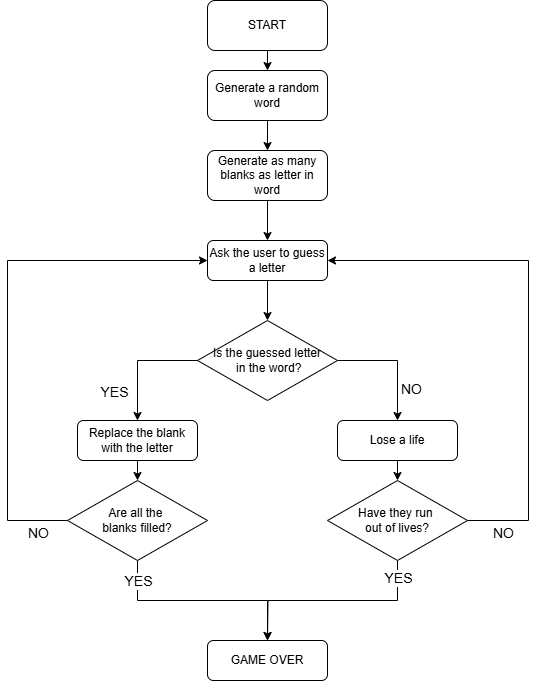

The diagram above was exported from draw.io. Its source (the exported page's mxGraphModel, read from the mxfile embedded in the PNG):
<mxGraphModel dx="1050" dy="569" grid="1" gridSize="10" guides="1" tooltips="1" connect="1" arrows="1" fold="1" page="1" pageScale="1" pageWidth="827" pageHeight="1169" math="0" shadow="0">
  <root>
    <mxCell id="0" />
    <mxCell id="1" parent="0" />
    <mxCell id="uNfjLuIDedC_XQ4pUKSW-4" style="edgeStyle=orthogonalEdgeStyle;rounded=0;orthogonalLoop=1;jettySize=auto;html=1;exitX=0.5;exitY=1;exitDx=0;exitDy=0;entryX=0.5;entryY=0;entryDx=0;entryDy=0;" edge="1" parent="1" source="uNfjLuIDedC_XQ4pUKSW-1" target="uNfjLuIDedC_XQ4pUKSW-2">
      <mxGeometry relative="1" as="geometry" />
    </mxCell>
    <mxCell id="uNfjLuIDedC_XQ4pUKSW-1" value="START" style="rounded=1;whiteSpace=wrap;html=1;" vertex="1" parent="1">
      <mxGeometry x="340" width="120" height="50" as="geometry" />
    </mxCell>
    <mxCell id="uNfjLuIDedC_XQ4pUKSW-14" style="edgeStyle=orthogonalEdgeStyle;rounded=0;orthogonalLoop=1;jettySize=auto;html=1;exitX=0.5;exitY=1;exitDx=0;exitDy=0;entryX=0.5;entryY=0;entryDx=0;entryDy=0;" edge="1" parent="1" source="uNfjLuIDedC_XQ4pUKSW-2" target="uNfjLuIDedC_XQ4pUKSW-5">
      <mxGeometry relative="1" as="geometry" />
    </mxCell>
    <mxCell id="uNfjLuIDedC_XQ4pUKSW-2" value="Generate a random word" style="rounded=1;whiteSpace=wrap;html=1;" vertex="1" parent="1">
      <mxGeometry x="340" y="70" width="120" height="50" as="geometry" />
    </mxCell>
    <mxCell id="uNfjLuIDedC_XQ4pUKSW-15" style="edgeStyle=orthogonalEdgeStyle;rounded=0;orthogonalLoop=1;jettySize=auto;html=1;exitX=0.5;exitY=1;exitDx=0;exitDy=0;entryX=0.5;entryY=0;entryDx=0;entryDy=0;" edge="1" parent="1" source="uNfjLuIDedC_XQ4pUKSW-5" target="uNfjLuIDedC_XQ4pUKSW-7">
      <mxGeometry relative="1" as="geometry" />
    </mxCell>
    <mxCell id="uNfjLuIDedC_XQ4pUKSW-5" value="Generate as many blanks as letter in word" style="rounded=1;whiteSpace=wrap;html=1;" vertex="1" parent="1">
      <mxGeometry x="340" y="150" width="120" height="50" as="geometry" />
    </mxCell>
    <mxCell id="uNfjLuIDedC_XQ4pUKSW-16" style="edgeStyle=orthogonalEdgeStyle;rounded=0;orthogonalLoop=1;jettySize=auto;html=1;exitX=0.5;exitY=1;exitDx=0;exitDy=0;entryX=0.5;entryY=0;entryDx=0;entryDy=0;" edge="1" parent="1" source="uNfjLuIDedC_XQ4pUKSW-7" target="uNfjLuIDedC_XQ4pUKSW-8">
      <mxGeometry relative="1" as="geometry" />
    </mxCell>
    <mxCell id="uNfjLuIDedC_XQ4pUKSW-7" value="Ask the user to guess a letter" style="rounded=1;whiteSpace=wrap;html=1;" vertex="1" parent="1">
      <mxGeometry x="340" y="240" width="120" height="40" as="geometry" />
    </mxCell>
    <mxCell id="uNfjLuIDedC_XQ4pUKSW-17" style="edgeStyle=orthogonalEdgeStyle;rounded=0;orthogonalLoop=1;jettySize=auto;html=1;exitX=1;exitY=0.5;exitDx=0;exitDy=0;entryX=0.5;entryY=0;entryDx=0;entryDy=0;" edge="1" parent="1" source="uNfjLuIDedC_XQ4pUKSW-8" target="uNfjLuIDedC_XQ4pUKSW-9">
      <mxGeometry relative="1" as="geometry" />
    </mxCell>
    <mxCell id="uNfjLuIDedC_XQ4pUKSW-18" style="edgeStyle=orthogonalEdgeStyle;rounded=0;orthogonalLoop=1;jettySize=auto;html=1;exitX=0;exitY=0.5;exitDx=0;exitDy=0;entryX=0.5;entryY=0;entryDx=0;entryDy=0;" edge="1" parent="1" source="uNfjLuIDedC_XQ4pUKSW-8" target="uNfjLuIDedC_XQ4pUKSW-10">
      <mxGeometry relative="1" as="geometry" />
    </mxCell>
    <mxCell id="uNfjLuIDedC_XQ4pUKSW-8" value="Is the guessed letter&lt;div&gt;&amp;nbsp;in the word?&lt;/div&gt;" style="rhombus;whiteSpace=wrap;html=1;" vertex="1" parent="1">
      <mxGeometry x="330" y="320" width="140" height="80" as="geometry" />
    </mxCell>
    <mxCell id="uNfjLuIDedC_XQ4pUKSW-19" style="edgeStyle=orthogonalEdgeStyle;rounded=0;orthogonalLoop=1;jettySize=auto;html=1;exitX=0.5;exitY=1;exitDx=0;exitDy=0;entryX=0.5;entryY=0;entryDx=0;entryDy=0;" edge="1" parent="1" source="uNfjLuIDedC_XQ4pUKSW-9" target="uNfjLuIDedC_XQ4pUKSW-12">
      <mxGeometry relative="1" as="geometry" />
    </mxCell>
    <mxCell id="uNfjLuIDedC_XQ4pUKSW-9" value="Lose a life" style="rounded=1;whiteSpace=wrap;html=1;" vertex="1" parent="1">
      <mxGeometry x="470" y="420" width="120" height="40" as="geometry" />
    </mxCell>
    <mxCell id="uNfjLuIDedC_XQ4pUKSW-20" style="edgeStyle=orthogonalEdgeStyle;rounded=0;orthogonalLoop=1;jettySize=auto;html=1;exitX=0.5;exitY=1;exitDx=0;exitDy=0;entryX=0.5;entryY=0;entryDx=0;entryDy=0;" edge="1" parent="1" source="uNfjLuIDedC_XQ4pUKSW-10" target="uNfjLuIDedC_XQ4pUKSW-11">
      <mxGeometry relative="1" as="geometry" />
    </mxCell>
    <mxCell id="uNfjLuIDedC_XQ4pUKSW-10" value="Replace the blank with the letter" style="rounded=1;whiteSpace=wrap;html=1;" vertex="1" parent="1">
      <mxGeometry x="210" y="420" width="120" height="40" as="geometry" />
    </mxCell>
    <mxCell id="uNfjLuIDedC_XQ4pUKSW-21" style="edgeStyle=orthogonalEdgeStyle;rounded=0;orthogonalLoop=1;jettySize=auto;html=1;exitX=0.5;exitY=1;exitDx=0;exitDy=0;entryX=0.5;entryY=0;entryDx=0;entryDy=0;" edge="1" parent="1" source="uNfjLuIDedC_XQ4pUKSW-11" target="uNfjLuIDedC_XQ4pUKSW-13">
      <mxGeometry relative="1" as="geometry" />
    </mxCell>
    <mxCell id="uNfjLuIDedC_XQ4pUKSW-24" style="edgeStyle=orthogonalEdgeStyle;rounded=0;orthogonalLoop=1;jettySize=auto;html=1;exitX=0;exitY=0.5;exitDx=0;exitDy=0;entryX=0;entryY=0.5;entryDx=0;entryDy=0;" edge="1" parent="1" source="uNfjLuIDedC_XQ4pUKSW-11" target="uNfjLuIDedC_XQ4pUKSW-7">
      <mxGeometry relative="1" as="geometry">
        <mxPoint x="150" y="260" as="targetPoint" />
        <Array as="points">
          <mxPoint x="140" y="520" />
          <mxPoint x="140" y="260" />
        </Array>
      </mxGeometry>
    </mxCell>
    <mxCell id="uNfjLuIDedC_XQ4pUKSW-11" value="Are all the&amp;nbsp;&lt;div&gt;blanks filled?&lt;/div&gt;" style="rhombus;whiteSpace=wrap;html=1;" vertex="1" parent="1">
      <mxGeometry x="200" y="480" width="140" height="80" as="geometry" />
    </mxCell>
    <mxCell id="uNfjLuIDedC_XQ4pUKSW-22" style="edgeStyle=orthogonalEdgeStyle;rounded=0;orthogonalLoop=1;jettySize=auto;html=1;exitX=0.5;exitY=1;exitDx=0;exitDy=0;" edge="1" parent="1" source="uNfjLuIDedC_XQ4pUKSW-12">
      <mxGeometry relative="1" as="geometry">
        <mxPoint x="400" y="640" as="targetPoint" />
      </mxGeometry>
    </mxCell>
    <mxCell id="uNfjLuIDedC_XQ4pUKSW-26" value="&lt;span style=&quot;font-size: 14px;&quot;&gt;YES&lt;/span&gt;" style="edgeLabel;html=1;align=center;verticalAlign=middle;resizable=0;points=[];" vertex="1" connectable="0" parent="uNfjLuIDedC_XQ4pUKSW-22">
      <mxGeometry x="-0.8415" y="-3" relative="1" as="geometry">
        <mxPoint x="3" as="offset" />
      </mxGeometry>
    </mxCell>
    <mxCell id="uNfjLuIDedC_XQ4pUKSW-23" style="edgeStyle=orthogonalEdgeStyle;rounded=0;orthogonalLoop=1;jettySize=auto;html=1;entryX=1;entryY=0.5;entryDx=0;entryDy=0;" edge="1" parent="1" source="uNfjLuIDedC_XQ4pUKSW-12" target="uNfjLuIDedC_XQ4pUKSW-7">
      <mxGeometry relative="1" as="geometry">
        <mxPoint x="660" y="260" as="targetPoint" />
        <Array as="points">
          <mxPoint x="661" y="520" />
          <mxPoint x="661" y="260" />
        </Array>
      </mxGeometry>
    </mxCell>
    <mxCell id="uNfjLuIDedC_XQ4pUKSW-25" value="&lt;font style=&quot;font-size: 14px;&quot;&gt;NO&lt;/font&gt;" style="edgeLabel;html=1;align=center;verticalAlign=middle;resizable=0;points=[];" vertex="1" connectable="0" parent="uNfjLuIDedC_XQ4pUKSW-23">
      <mxGeometry x="-0.8667" y="-2" relative="1" as="geometry">
        <mxPoint y="10" as="offset" />
      </mxGeometry>
    </mxCell>
    <mxCell id="uNfjLuIDedC_XQ4pUKSW-12" value="Have they run&amp;nbsp;&lt;div&gt;out of lives?&lt;/div&gt;" style="rhombus;whiteSpace=wrap;html=1;" vertex="1" parent="1">
      <mxGeometry x="460" y="480" width="140" height="80" as="geometry" />
    </mxCell>
    <mxCell id="uNfjLuIDedC_XQ4pUKSW-13" value="GAME OVER" style="rounded=1;whiteSpace=wrap;html=1;" vertex="1" parent="1">
      <mxGeometry x="340" y="640" width="120" height="40" as="geometry" />
    </mxCell>
    <mxCell id="uNfjLuIDedC_XQ4pUKSW-27" value="&lt;font style=&quot;font-size: 14px;&quot;&gt;NO&lt;/font&gt;" style="edgeLabel;html=1;align=center;verticalAlign=middle;resizable=0;points=[];" vertex="1" connectable="0" parent="1">
      <mxGeometry x="170" y="532" as="geometry" />
    </mxCell>
    <mxCell id="uNfjLuIDedC_XQ4pUKSW-28" value="&lt;span style=&quot;font-size: 14px;&quot;&gt;YES&lt;/span&gt;" style="edgeLabel;html=1;align=center;verticalAlign=middle;resizable=0;points=[];" vertex="1" connectable="0" parent="1">
      <mxGeometry x="270" y="580" as="geometry" />
    </mxCell>
    <mxCell id="uNfjLuIDedC_XQ4pUKSW-29" value="&lt;font style=&quot;font-size: 14px;&quot;&gt;NO&lt;/font&gt;" style="edgeLabel;html=1;align=center;verticalAlign=middle;resizable=0;points=[];" vertex="1" connectable="0" parent="1">
      <mxGeometry x="570" y="380" as="geometry">
        <mxPoint x="-27" y="8" as="offset" />
      </mxGeometry>
    </mxCell>
    <mxCell id="uNfjLuIDedC_XQ4pUKSW-30" value="&lt;span style=&quot;font-size: 14px;&quot;&gt;YES&lt;/span&gt;" style="edgeLabel;html=1;align=center;verticalAlign=middle;resizable=0;points=[];" vertex="1" connectable="0" parent="1">
      <mxGeometry x="414" y="520" as="geometry">
        <mxPoint x="-168" y="-129" as="offset" />
      </mxGeometry>
    </mxCell>
  </root>
</mxGraphModel>